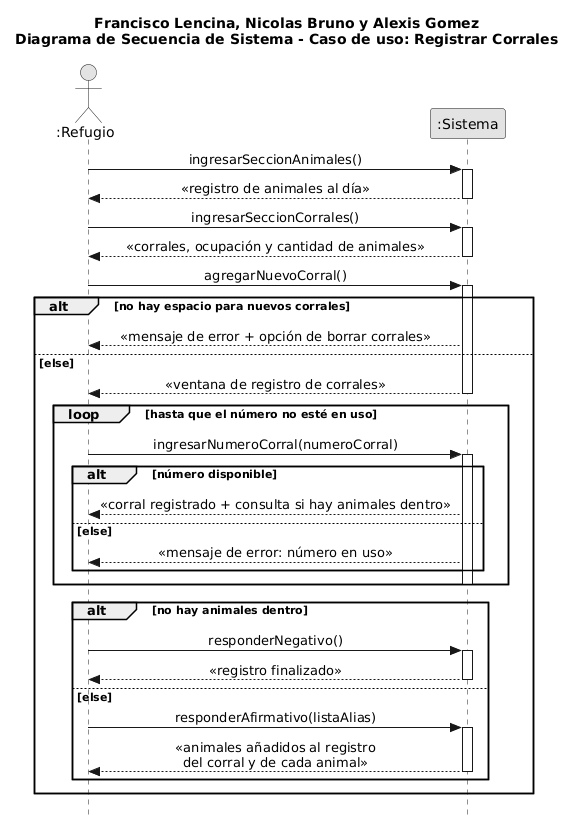

The diagram above was rendered by PlantUML. Its source (embedded in the PNG):
@startuml
skinparam style strictuml
skinparam monochrome true
skinparam sequenceMessageAlign center
hide footbox

title Francisco Lencina, Nicolas Bruno y Alexis Gomez\nDiagrama de Secuencia de Sistema - Caso de uso: Registrar Corrales

actor ":Refugio" as R
participant ":Sistema" as S

R -> S : ingresarSeccionAnimales()
activate S
S --> R : «registro de animales al día»
deactivate S

R -> S : ingresarSeccionCorrales()
activate S
S --> R : «corrales, ocupación y cantidad de animales»
deactivate S

R -> S : agregarNuevoCorral()
activate S
alt no hay espacio para nuevos corrales
    S --> R : «mensaje de error + opción de borrar corrales»
else else
    S --> R : «ventana de registro de corrales»
    deactivate S

    loop hasta que el número no esté en uso
        R -> S : ingresarNumeroCorral(numeroCorral)
        activate S
        alt número disponible
            S --> R : «corral registrado + consulta si hay animales dentro»
        else else
            S --> R : «mensaje de error: número en uso»
        end
        deactivate S
    end

    alt no hay animales dentro
        R -> S : responderNegativo()
        activate S
        S --> R : «registro finalizado»
        deactivate S
    else else
        R -> S : responderAfirmativo(listaAlias)
        activate S
        S --> R : «animales añadidos al registro\ndel corral y de cada animal»
        deactivate S
    end
end
@enduml